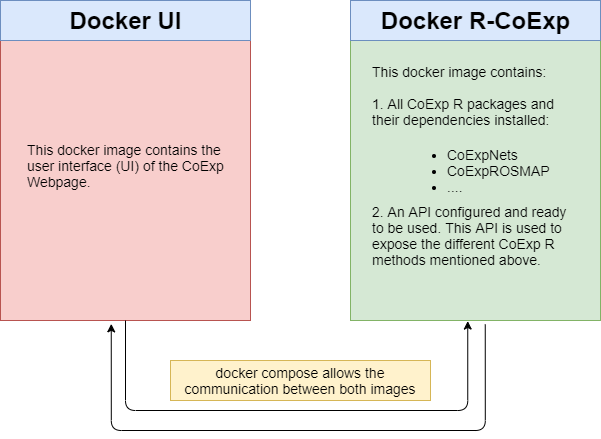

The diagram above was exported from draw.io. Its source (the exported page's mxGraphModel, read from the mxfile embedded in the PNG):
<mxGraphModel dx="782" dy="420" grid="1" gridSize="10" guides="1" tooltips="1" connect="1" arrows="1" fold="1" page="1" pageScale="1" pageWidth="827" pageHeight="1169" math="0" shadow="0">
  <root>
    <mxCell id="0" />
    <mxCell id="1" parent="0" />
    <mxCell id="IyX17eXEGnf0wVkpMS3x-2" value="" style="rounded=0;whiteSpace=wrap;html=1;fillColor=#d5e8d4;strokeColor=#82b366;" parent="1" vertex="1">
      <mxGeometry x="420" y="120" width="250" height="280" as="geometry" />
    </mxCell>
    <mxCell id="IyX17eXEGnf0wVkpMS3x-17" value="Docker R-CoExp" style="text;strokeColor=#6c8ebf;fillColor=#dae8fc;html=1;fontSize=24;fontStyle=1;verticalAlign=middle;align=center;" parent="1" vertex="1">
      <mxGeometry x="420" y="80" width="250" height="40" as="geometry" />
    </mxCell>
    <mxCell id="IyX17eXEGnf0wVkpMS3x-18" value="" style="rounded=0;whiteSpace=wrap;html=1;fillColor=#f8cecc;strokeColor=#b85450;" parent="1" vertex="1">
      <mxGeometry x="70" y="120" width="250" height="280" as="geometry" />
    </mxCell>
    <mxCell id="IyX17eXEGnf0wVkpMS3x-19" value="Docker UI" style="text;strokeColor=#6c8ebf;fillColor=#dae8fc;html=1;fontSize=24;fontStyle=1;verticalAlign=middle;align=center;" parent="1" vertex="1">
      <mxGeometry x="70" y="80" width="250" height="40" as="geometry" />
    </mxCell>
    <mxCell id="IyX17eXEGnf0wVkpMS3x-21" value="&lt;font style=&quot;font-size: 14px&quot;&gt;This docker image contains:&lt;br&gt;&lt;br&gt;1. All CoExp R packages and their dependencies installed:&lt;/font&gt;" style="text;html=1;strokeColor=none;fillColor=none;align=left;verticalAlign=middle;whiteSpace=wrap;rounded=0;" parent="1" vertex="1">
      <mxGeometry x="440" y="160" width="210" height="30" as="geometry" />
    </mxCell>
    <mxCell id="IyX17eXEGnf0wVkpMS3x-22" value="&lt;ul style=&quot;font-size: 14px&quot;&gt;&lt;li&gt;CoExpNets&lt;/li&gt;&lt;li&gt;CoExpROSMAP&lt;/li&gt;&lt;li&gt;....&lt;/li&gt;&lt;/ul&gt;" style="text;strokeColor=none;fillColor=none;html=1;whiteSpace=wrap;verticalAlign=middle;overflow=hidden;" parent="1" vertex="1">
      <mxGeometry x="475" y="210" width="155" height="70" as="geometry" />
    </mxCell>
    <mxCell id="IyX17eXEGnf0wVkpMS3x-23" value="&lt;font style=&quot;font-size: 14px&quot;&gt;2. An API configured and ready to be used. This API is used to expose the different CoExp R methods mentioned above.&amp;nbsp;&lt;/font&gt;" style="text;html=1;strokeColor=none;fillColor=none;align=left;verticalAlign=middle;whiteSpace=wrap;rounded=0;" parent="1" vertex="1">
      <mxGeometry x="440" y="300" width="210" height="30" as="geometry" />
    </mxCell>
    <mxCell id="IyX17eXEGnf0wVkpMS3x-25" value="&lt;font style=&quot;font-size: 14px&quot;&gt;This docker image contains the user interface (UI) of the CoExp Webpage.&lt;/font&gt;" style="text;html=1;strokeColor=none;fillColor=none;align=left;verticalAlign=middle;whiteSpace=wrap;rounded=0;strokeWidth=2;" parent="1" vertex="1">
      <mxGeometry x="95" y="230" width="200" height="30" as="geometry" />
    </mxCell>
    <mxCell id="IyX17eXEGnf0wVkpMS3x-27" value="" style="edgeStyle=elbowEdgeStyle;elbow=horizontal;endArrow=classic;html=1;exitX=0.5;exitY=1;exitDx=0;exitDy=0;entryX=0.469;entryY=1.002;entryDx=0;entryDy=0;entryPerimeter=0;" parent="1" source="IyX17eXEGnf0wVkpMS3x-18" target="IyX17eXEGnf0wVkpMS3x-2" edge="1">
      <mxGeometry width="50" height="50" relative="1" as="geometry">
        <mxPoint x="440" y="520" as="sourcePoint" />
        <mxPoint x="490" y="470" as="targetPoint" />
        <Array as="points">
          <mxPoint x="370" y="490" />
        </Array>
      </mxGeometry>
    </mxCell>
    <mxCell id="IyX17eXEGnf0wVkpMS3x-28" value="" style="edgeStyle=segmentEdgeStyle;endArrow=classic;html=1;exitX=0.539;exitY=1.014;exitDx=0;exitDy=0;exitPerimeter=0;entryX=0.443;entryY=1.012;entryDx=0;entryDy=0;entryPerimeter=0;" parent="1" source="IyX17eXEGnf0wVkpMS3x-2" target="IyX17eXEGnf0wVkpMS3x-18" edge="1">
      <mxGeometry width="50" height="50" relative="1" as="geometry">
        <mxPoint x="320" y="480" as="sourcePoint" />
        <mxPoint x="159" y="401" as="targetPoint" />
        <Array as="points">
          <mxPoint x="555" y="510" />
          <mxPoint x="181" y="510" />
        </Array>
      </mxGeometry>
    </mxCell>
    <mxCell id="IyX17eXEGnf0wVkpMS3x-29" value="&lt;font style=&quot;font-size: 14px&quot;&gt;docker compose allows the communication between both images&lt;/font&gt;" style="text;html=1;strokeColor=#d6b656;fillColor=#fff2cc;align=center;verticalAlign=middle;whiteSpace=wrap;rounded=0;" parent="1" vertex="1">
      <mxGeometry x="240" y="440" width="260" height="40" as="geometry" />
    </mxCell>
  </root>
</mxGraphModel>